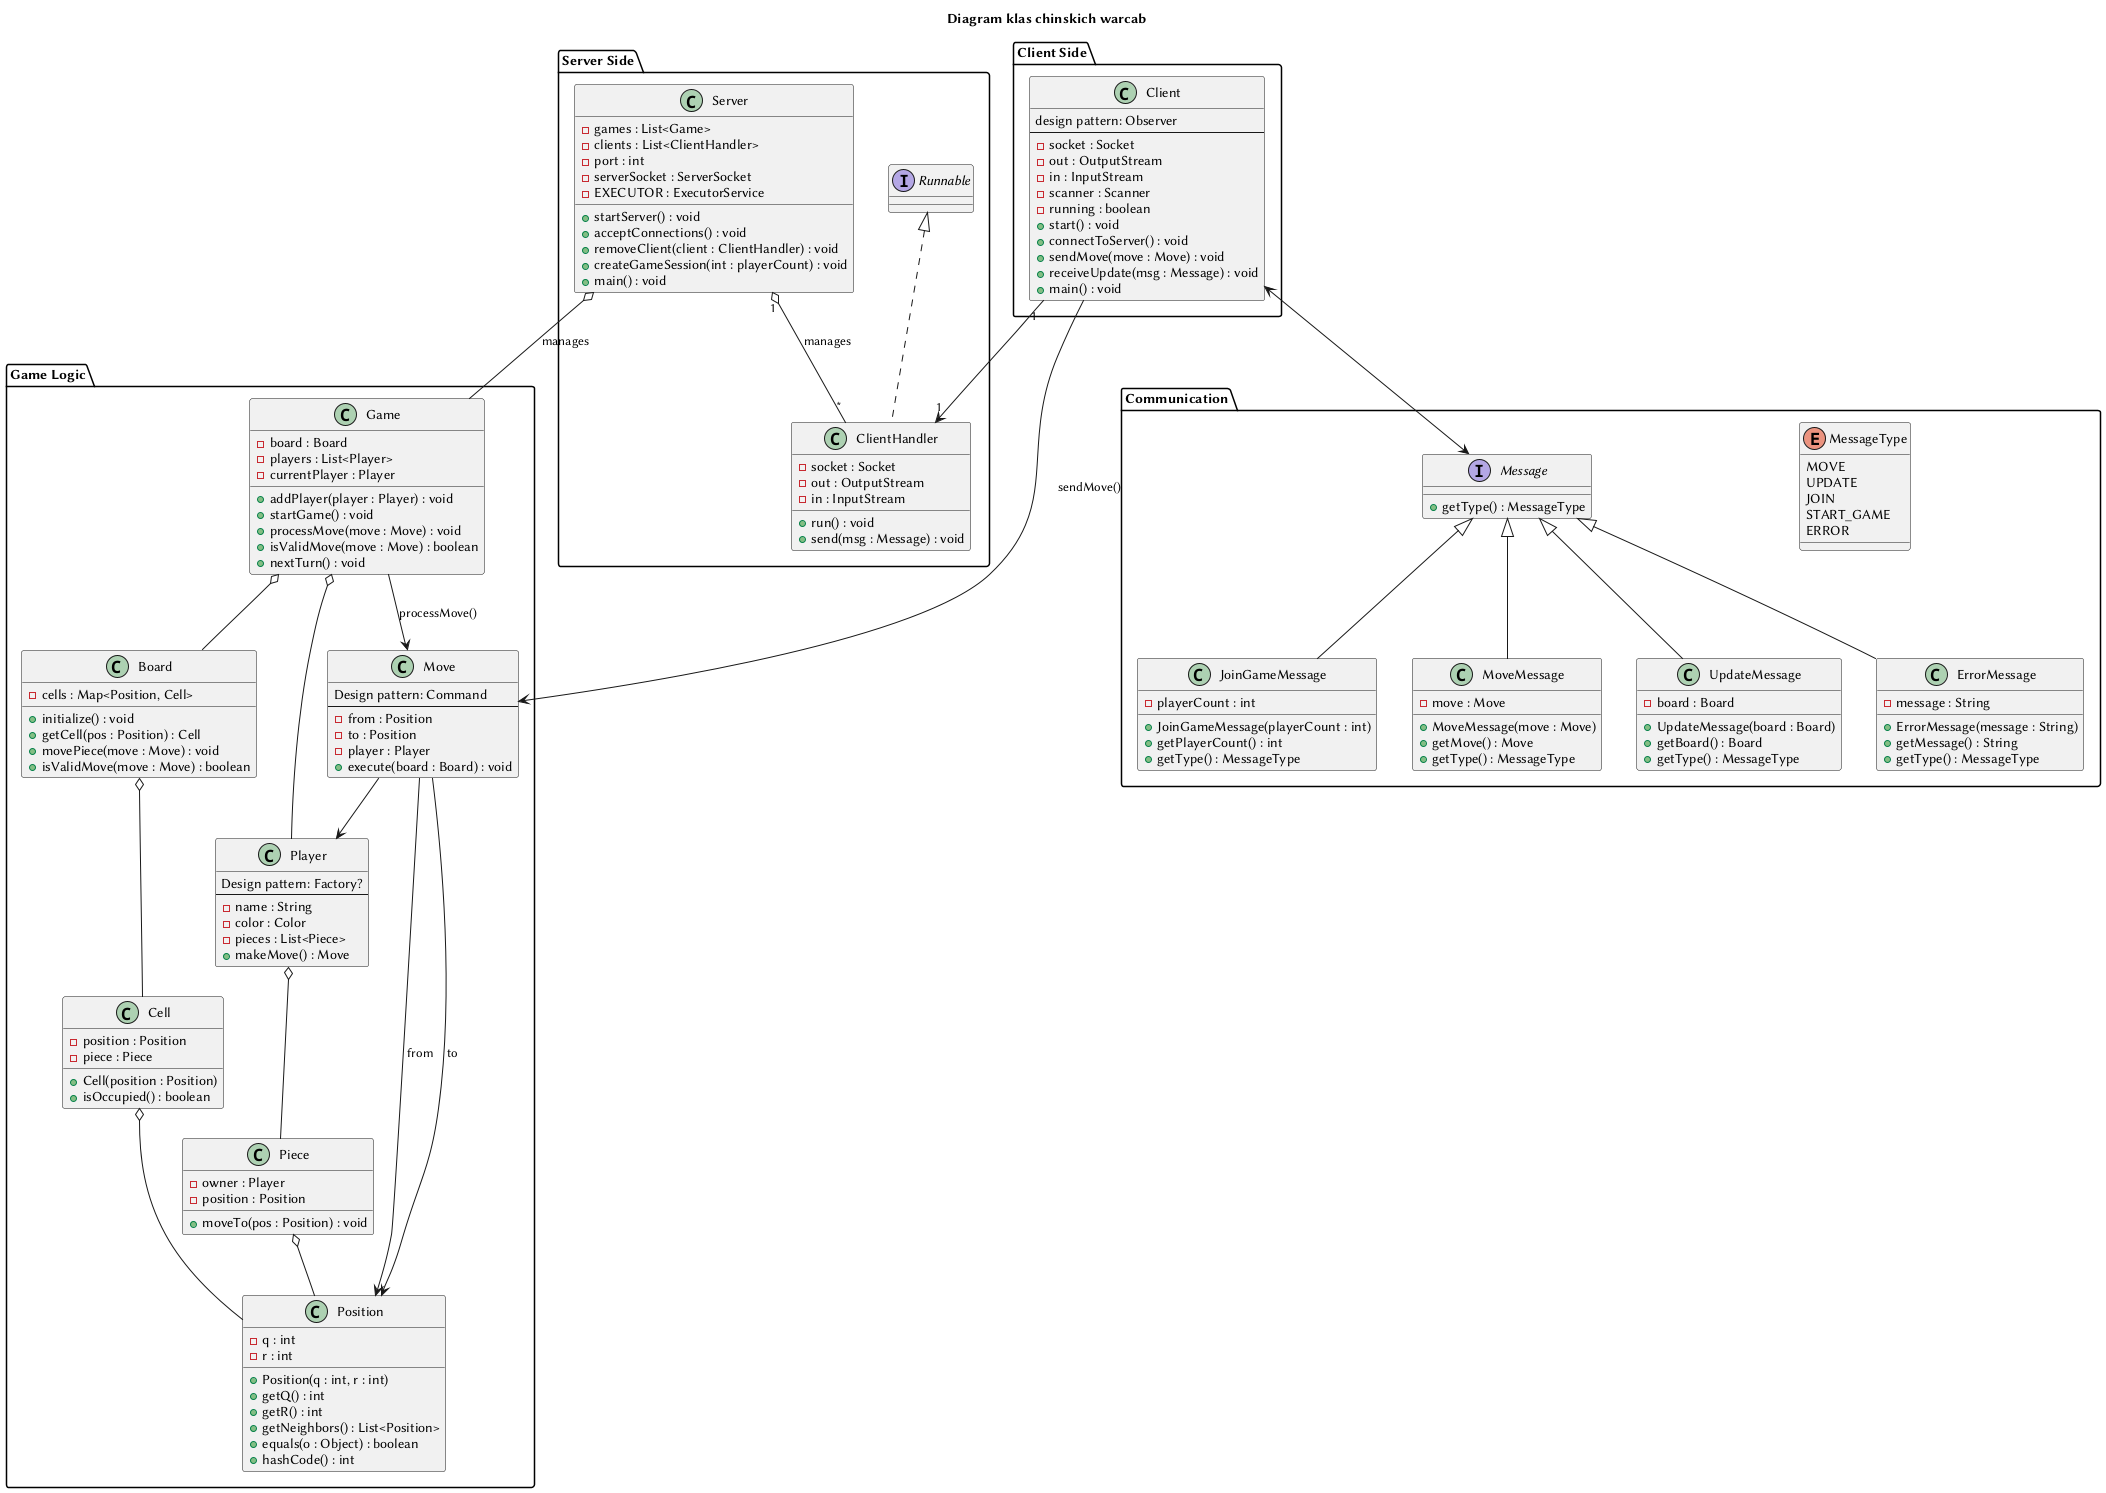

The diagram above was rendered by PlantUML. Its source (embedded in the PNG):
@startuml

title Diagram klas chinskich warcab

' pakiety
package "Server Side" {
    class Server {
        - games : List<Game>
        - clients : List<ClientHandler>
        - port : int
        - serverSocket : ServerSocket
        - EXECUTOR : ExecutorService
        + startServer() : void
        + acceptConnections() : void
        + removeClient(client : ClientHandler) : void
        + createGameSession(int : playerCount) : void
        + main() : void
    }

    class ClientHandler implements Runnable {
        - socket : Socket
        - out : OutputStream
        - in : InputStream
        + run() : void
        + send(msg : Message) : void
    }
}

package "Client Side" {
    class Client {
        design pattern: Observer
        --
        - socket : Socket
        - out : OutputStream
        - in : InputStream
        - scanner : Scanner
        - running : boolean
        + start() : void
        + connectToServer() : void
        + sendMove(move : Move) : void
        + receiveUpdate(msg : Message) : void
        + main() : void
    }

}

package "Game Logic" {
    class Game {
        - board : Board
        - players : List<Player>
        - currentPlayer : Player
        + addPlayer(player : Player) : void
        + startGame() : void
        + processMove(move : Move) : void
        + isValidMove(move : Move) : boolean
        + nextTurn() : void
    }
    class Board {
        - cells : Map<Position, Cell>
        + initialize() : void
        + getCell(pos : Position) : Cell
        + movePiece(move : Move) : void
        + isValidMove(move : Move) : boolean
    }

    class Player {
        Design pattern: Factory?
        --
        - name : String
        - color : Color
        - pieces : List<Piece>
        + makeMove() : Move
    }

    class Move {
        Design pattern: Command
        --
        - from : Position
        - to : Position
        - player : Player
        + execute(board : Board) : void
    }
    class Cell {
        - position : Position
        - piece : Piece
        + Cell(position : Position)
        + isOccupied() : boolean
    }

    class Piece {
        - owner : Player
        - position : Position
        + moveTo(pos : Position) : void
    }
    class Position {
        - q : int
        - r : int
        + Position(q : int, r : int)
        + getQ() : int
        + getR() : int
        + getNeighbors() : List<Position>
        + equals(o : Object) : boolean
        + hashCode() : int
    }
}

package "Communication" {
    interface Message {
        + getType() : MessageType
    }

    enum MessageType {
        MOVE
        UPDATE
        JOIN
        START_GAME
        ERROR
    }

    class JoinGameMessage {
        - playerCount : int
        + JoinGameMessage(playerCount : int)
        + getPlayerCount() : int
        + getType() : MessageType
    }

    class MoveMessage {
        - move : Move
        + MoveMessage(move : Move)
        + getMove() : Move
        + getType() : MessageType
    }

    class UpdateMessage {
        - board : Board
        + UpdateMessage(board : Board)
        + getBoard() : Board
        + getType() : MessageType
    }

    class ErrorMessage {
        - message : String
        + ErrorMessage(message : String)
        + getMessage() : String
        + getType() : MessageType
    }
}

' Relationships
Server "1" o-- "*" ClientHandler : manages

Client "1" --> "1" ClientHandler

Client <--> Message

Server o-- Game : manages
Game o-- Board
Game o-- Player
Player o-- Piece
Board o-- Cell
Cell o-- Position
Piece o-- Position
Move --> Position : from
Move --> Position : to
Move --> Player

Client --> Move : sendMove()
Game --> Move : processMove()

Message <|-- JoinGameMessage
Message <|-- MoveMessage
Message <|-- UpdateMessage
Message <|-- ErrorMessage


@enduml